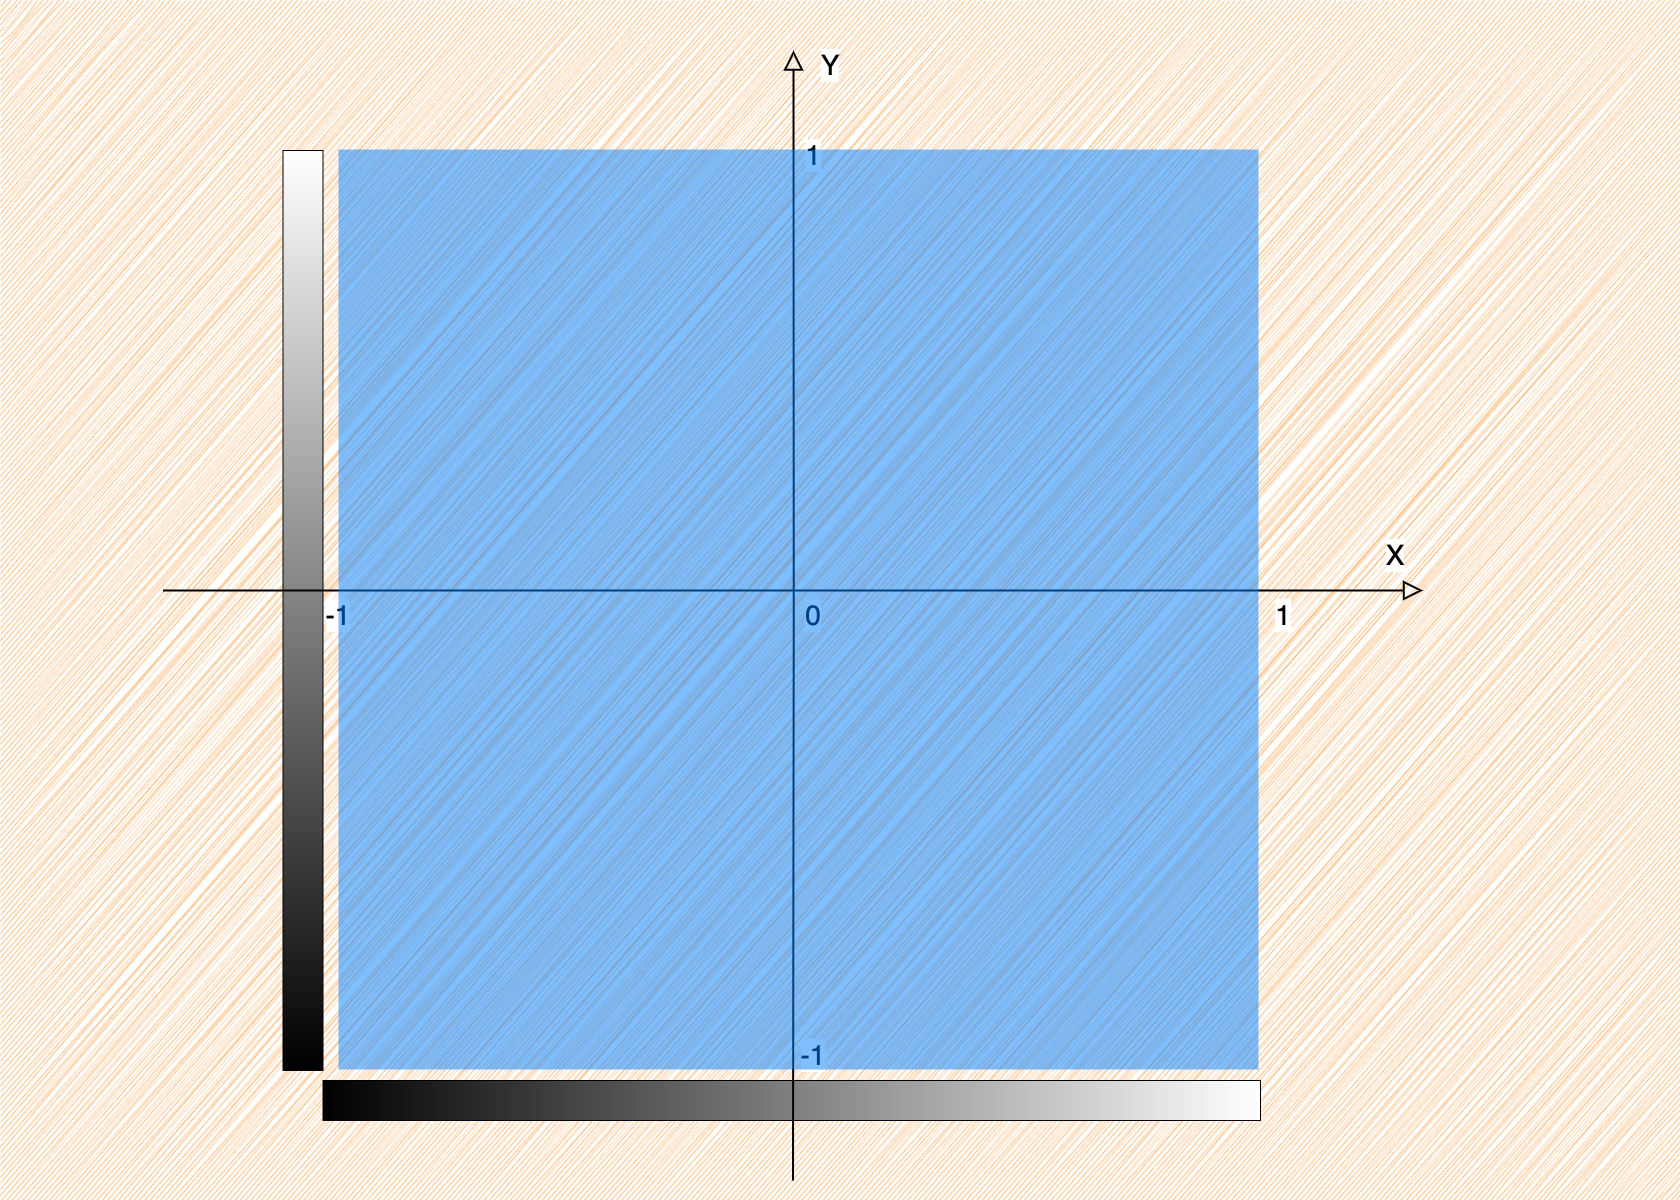

The diagram above was exported from draw.io. Its source (the exported page's mxGraphModel, read from the mxfile embedded in the PNG):
<mxGraphModel dx="3576" dy="1854" grid="1" gridSize="10" guides="1" tooltips="1" connect="1" arrows="1" fold="1" page="1" pageScale="1" pageWidth="850" pageHeight="1100" math="0" shadow="0">
  <root>
    <mxCell id="0" />
    <mxCell id="1" parent="0" />
    <mxCell id="2" value="" style="rounded=0;whiteSpace=wrap;html=1;fontFamily=Helvetica;fontSize=11;fontColor=default;labelBackgroundColor=default;fillColor=#FFB570;strokeColor=none;glass=0;sketch=1;curveFitting=1;jiggle=2;" vertex="1" parent="1">
      <mxGeometry x="1520" y="3140" width="1680" height="1200" as="geometry" />
    </mxCell>
    <mxCell id="3" value="" style="rounded=0;whiteSpace=wrap;html=1;fontFamily=Helvetica;fontSize=11;fontColor=default;labelBackgroundColor=default;shadow=0;glass=0;gradientColor=default;rotation=0;" vertex="1" parent="1">
      <mxGeometry x="1802.5" y="3290" width="40" height="920" as="geometry" />
    </mxCell>
    <mxCell id="4" value="" style="rounded=0;whiteSpace=wrap;html=1;fontFamily=Helvetica;fontSize=11;fontColor=default;labelBackgroundColor=default;shadow=0;glass=0;gradientColor=default;rotation=90;" vertex="1" parent="1">
      <mxGeometry x="2291.25" y="3771.25" width="40" height="937.5" as="geometry" />
    </mxCell>
    <mxCell id="5" value="" style="endArrow=block;html=1;rounded=0;strokeColor=default;align=center;verticalAlign=middle;fontFamily=Helvetica;fontSize=11;fontColor=default;labelBackgroundColor=default;edgeStyle=orthogonalEdgeStyle;startSize=11;endSize=15;endFill=0;strokeWidth=2;" edge="1" parent="1">
      <mxGeometry width="50" height="50" relative="1" as="geometry">
        <mxPoint x="1682.5" y="3730" as="sourcePoint" />
        <mxPoint x="2942.5" y="3730" as="targetPoint" />
      </mxGeometry>
    </mxCell>
    <mxCell id="6" value="" style="endArrow=block;html=1;rounded=0;strokeColor=default;align=center;verticalAlign=middle;fontFamily=Helvetica;fontSize=11;fontColor=default;labelBackgroundColor=default;edgeStyle=orthogonalEdgeStyle;startSize=11;endSize=15;endFill=0;strokeWidth=2;" edge="1" parent="1">
      <mxGeometry width="50" height="50" relative="1" as="geometry">
        <mxPoint x="2312.5" y="4320" as="sourcePoint" />
        <mxPoint x="2313" y="3190" as="targetPoint" />
      </mxGeometry>
    </mxCell>
    <mxCell id="7" value="0" style="text;html=1;align=center;verticalAlign=middle;whiteSpace=wrap;rounded=0;fontFamily=Helvetica;fontSize=28;fontColor=default;labelBackgroundColor=default;" vertex="1" parent="1">
      <mxGeometry x="2302.5" y="3740" width="60" height="30" as="geometry" />
    </mxCell>
    <mxCell id="8" value="1" style="text;html=1;align=center;verticalAlign=middle;whiteSpace=wrap;rounded=0;fontFamily=Helvetica;fontSize=28;fontColor=default;labelBackgroundColor=default;" vertex="1" parent="1">
      <mxGeometry x="2772.5" y="3740" width="60" height="30" as="geometry" />
    </mxCell>
    <mxCell id="9" value="-1" style="text;html=1;align=center;verticalAlign=middle;whiteSpace=wrap;rounded=0;fontFamily=Helvetica;fontSize=28;fontColor=default;labelBackgroundColor=default;" vertex="1" parent="1">
      <mxGeometry x="1827.5" y="3740" width="60" height="30" as="geometry" />
    </mxCell>
    <mxCell id="10" value="-1" style="text;html=1;align=center;verticalAlign=middle;whiteSpace=wrap;rounded=0;fontFamily=Helvetica;fontSize=28;fontColor=default;labelBackgroundColor=default;" vertex="1" parent="1">
      <mxGeometry x="2302.5" y="4180" width="60" height="30" as="geometry" />
    </mxCell>
    <mxCell id="11" value="1" style="text;html=1;align=center;verticalAlign=middle;whiteSpace=wrap;rounded=0;fontFamily=Helvetica;fontSize=28;fontColor=default;labelBackgroundColor=default;" vertex="1" parent="1">
      <mxGeometry x="2302.5" y="3280" width="60" height="30" as="geometry" />
    </mxCell>
    <mxCell id="12" value="Y" style="text;html=1;align=center;verticalAlign=middle;whiteSpace=wrap;rounded=0;fontFamily=Helvetica;fontSize=28;fontColor=default;labelBackgroundColor=default;" vertex="1" parent="1">
      <mxGeometry x="2320" y="3190" width="60" height="30" as="geometry" />
    </mxCell>
    <mxCell id="13" value="X" style="text;html=1;align=center;verticalAlign=middle;whiteSpace=wrap;rounded=0;fontFamily=Helvetica;fontSize=28;fontColor=default;labelBackgroundColor=default;" vertex="1" parent="1">
      <mxGeometry x="2885" y="3680" width="60" height="30" as="geometry" />
    </mxCell>
    <mxCell id="14" value="" style="whiteSpace=wrap;html=1;aspect=fixed;fontFamily=Helvetica;fontSize=11;fontColor=default;labelBackgroundColor=default;fillColor=#007FFF;strokeColor=none;opacity=50;" vertex="1" parent="1">
      <mxGeometry x="1858" y="3289" width="920" height="920" as="geometry" />
    </mxCell>
  </root>
</mxGraphModel>